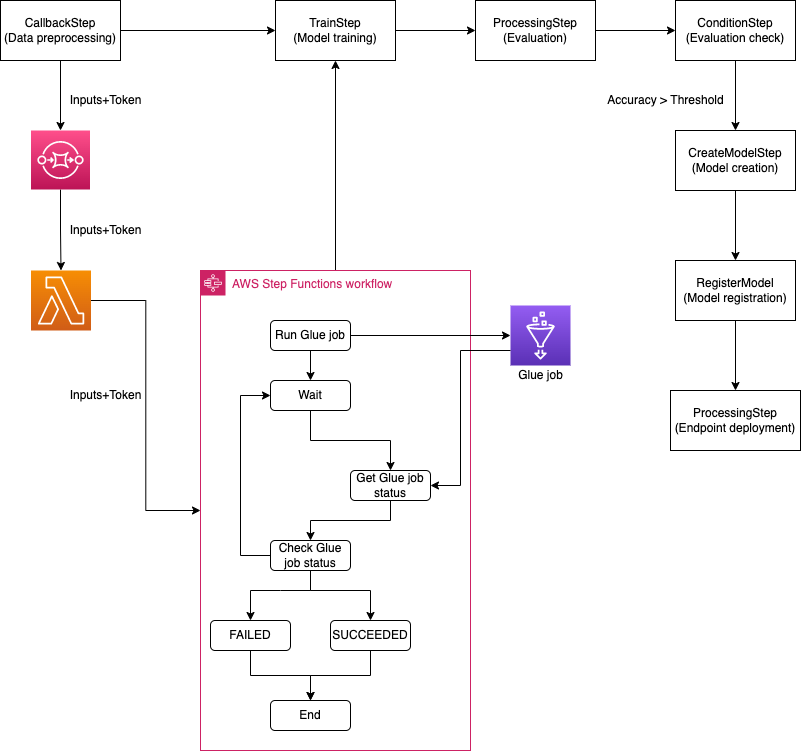

The diagram above was exported from draw.io. Its source (the exported page's mxGraphModel, read from the mxfile embedded in the PNG):
<mxGraphModel dx="946" dy="541" grid="1" gridSize="10" guides="1" tooltips="1" connect="1" arrows="1" fold="1" page="1" pageScale="1" pageWidth="850" pageHeight="1100" math="0" shadow="0">
  <root>
    <mxCell id="0" />
    <mxCell id="1" parent="0" />
    <mxCell id="hRoyPdTrYpL-i88aLVmH-3" value="" style="edgeStyle=orthogonalEdgeStyle;rounded=0;orthogonalLoop=1;jettySize=auto;html=1;" edge="1" parent="1" source="hRoyPdTrYpL-i88aLVmH-1" target="hRoyPdTrYpL-i88aLVmH-2">
      <mxGeometry relative="1" as="geometry" />
    </mxCell>
    <mxCell id="hRoyPdTrYpL-i88aLVmH-34" value="" style="edgeStyle=orthogonalEdgeStyle;rounded=0;orthogonalLoop=1;jettySize=auto;html=1;startArrow=none;startFill=0;endArrow=classic;endFill=1;" edge="1" parent="1" source="hRoyPdTrYpL-i88aLVmH-1" target="hRoyPdTrYpL-i88aLVmH-33">
      <mxGeometry relative="1" as="geometry" />
    </mxCell>
    <mxCell id="hRoyPdTrYpL-i88aLVmH-1" value="CallbackStep&lt;br&gt;(Data preprocessing)" style="rounded=0;whiteSpace=wrap;html=1;" vertex="1" parent="1">
      <mxGeometry x="360" y="250" width="120" height="60" as="geometry" />
    </mxCell>
    <mxCell id="hRoyPdTrYpL-i88aLVmH-6" value="" style="edgeStyle=orthogonalEdgeStyle;rounded=0;orthogonalLoop=1;jettySize=auto;html=1;" edge="1" parent="1" source="hRoyPdTrYpL-i88aLVmH-2" target="hRoyPdTrYpL-i88aLVmH-5">
      <mxGeometry relative="1" as="geometry" />
    </mxCell>
    <mxCell id="hRoyPdTrYpL-i88aLVmH-2" value="" style="sketch=0;points=[[0,0,0],[0.25,0,0],[0.5,0,0],[0.75,0,0],[1,0,0],[0,1,0],[0.25,1,0],[0.5,1,0],[0.75,1,0],[1,1,0],[0,0.25,0],[0,0.5,0],[0,0.75,0],[1,0.25,0],[1,0.5,0],[1,0.75,0]];outlineConnect=0;fontColor=#232F3E;gradientColor=#FF4F8B;gradientDirection=north;fillColor=#BC1356;strokeColor=#ffffff;dashed=0;verticalLabelPosition=bottom;verticalAlign=top;align=center;html=1;fontSize=12;fontStyle=0;aspect=fixed;shape=mxgraph.aws4.resourceIcon;resIcon=mxgraph.aws4.sqs;" vertex="1" parent="1">
      <mxGeometry x="390.5" y="380" width="59" height="59" as="geometry" />
    </mxCell>
    <mxCell id="hRoyPdTrYpL-i88aLVmH-4" value="Inputs+Token" style="text;html=1;resizable=0;autosize=1;align=center;verticalAlign=middle;points=[];fillColor=none;strokeColor=none;rounded=0;" vertex="1" parent="1">
      <mxGeometry x="420" y="340" width="90" height="20" as="geometry" />
    </mxCell>
    <mxCell id="hRoyPdTrYpL-i88aLVmH-28" value="" style="edgeStyle=orthogonalEdgeStyle;rounded=0;orthogonalLoop=1;jettySize=auto;html=1;" edge="1" parent="1" source="hRoyPdTrYpL-i88aLVmH-5" target="hRoyPdTrYpL-i88aLVmH-8">
      <mxGeometry relative="1" as="geometry">
        <mxPoint x="530.5" y="550" as="targetPoint" />
      </mxGeometry>
    </mxCell>
    <mxCell id="hRoyPdTrYpL-i88aLVmH-5" value="" style="sketch=0;points=[[0,0,0],[0.25,0,0],[0.5,0,0],[0.75,0,0],[1,0,0],[0,1,0],[0.25,1,0],[0.5,1,0],[0.75,1,0],[1,1,0],[0,0.25,0],[0,0.5,0],[0,0.75,0],[1,0.25,0],[1,0.5,0],[1,0.75,0]];outlineConnect=0;fontColor=#232F3E;gradientColor=#F78E04;gradientDirection=north;fillColor=#D05C17;strokeColor=#ffffff;dashed=0;verticalLabelPosition=bottom;verticalAlign=top;align=center;html=1;fontSize=12;fontStyle=0;aspect=fixed;shape=mxgraph.aws4.resourceIcon;resIcon=mxgraph.aws4.lambda;" vertex="1" parent="1">
      <mxGeometry x="390.5" y="520" width="60" height="60" as="geometry" />
    </mxCell>
    <mxCell id="hRoyPdTrYpL-i88aLVmH-7" value="Inputs+Token" style="text;html=1;resizable=0;autosize=1;align=center;verticalAlign=middle;points=[];fillColor=none;strokeColor=none;rounded=0;" vertex="1" parent="1">
      <mxGeometry x="420" y="470" width="90" height="20" as="geometry" />
    </mxCell>
    <mxCell id="hRoyPdTrYpL-i88aLVmH-32" value="" style="edgeStyle=orthogonalEdgeStyle;rounded=0;orthogonalLoop=1;jettySize=auto;html=1;startArrow=none;startFill=0;endArrow=classic;endFill=1;entryX=0.5;entryY=1;entryDx=0;entryDy=0;" edge="1" parent="1" source="hRoyPdTrYpL-i88aLVmH-8" target="hRoyPdTrYpL-i88aLVmH-33">
      <mxGeometry relative="1" as="geometry">
        <mxPoint x="695" y="320" as="targetPoint" />
      </mxGeometry>
    </mxCell>
    <mxCell id="hRoyPdTrYpL-i88aLVmH-8" value="AWS Step Functions workflow" style="points=[[0,0],[0.25,0],[0.5,0],[0.75,0],[1,0],[1,0.25],[1,0.5],[1,0.75],[1,1],[0.75,1],[0.5,1],[0.25,1],[0,1],[0,0.75],[0,0.5],[0,0.25]];outlineConnect=0;gradientColor=none;html=1;whiteSpace=wrap;fontSize=12;fontStyle=0;container=1;pointerEvents=0;collapsible=0;recursiveResize=0;shape=mxgraph.aws4.group;grIcon=mxgraph.aws4.group_aws_step_functions_workflow;strokeColor=#CD2264;fillColor=none;verticalAlign=top;align=left;spacingLeft=30;fontColor=#CD2264;dashed=0;" vertex="1" parent="1">
      <mxGeometry x="560" y="520" width="270" height="480" as="geometry" />
    </mxCell>
    <mxCell id="hRoyPdTrYpL-i88aLVmH-15" value="" style="edgeStyle=orthogonalEdgeStyle;rounded=0;orthogonalLoop=1;jettySize=auto;html=1;" edge="1" parent="hRoyPdTrYpL-i88aLVmH-8" source="hRoyPdTrYpL-i88aLVmH-9" target="hRoyPdTrYpL-i88aLVmH-14">
      <mxGeometry relative="1" as="geometry" />
    </mxCell>
    <mxCell id="hRoyPdTrYpL-i88aLVmH-9" value="Run Glue job" style="rounded=1;whiteSpace=wrap;html=1;" vertex="1" parent="hRoyPdTrYpL-i88aLVmH-8">
      <mxGeometry x="70" y="50" width="80" height="30" as="geometry" />
    </mxCell>
    <mxCell id="hRoyPdTrYpL-i88aLVmH-14" value="Wait" style="rounded=1;whiteSpace=wrap;html=1;" vertex="1" parent="hRoyPdTrYpL-i88aLVmH-8">
      <mxGeometry x="70" y="110" width="80" height="30" as="geometry" />
    </mxCell>
    <mxCell id="hRoyPdTrYpL-i88aLVmH-16" value="Get Glue job status" style="rounded=1;whiteSpace=wrap;html=1;" vertex="1" parent="hRoyPdTrYpL-i88aLVmH-8">
      <mxGeometry x="150" y="200" width="80" height="30" as="geometry" />
    </mxCell>
    <mxCell id="hRoyPdTrYpL-i88aLVmH-17" value="" style="edgeStyle=orthogonalEdgeStyle;rounded=0;orthogonalLoop=1;jettySize=auto;html=1;" edge="1" parent="hRoyPdTrYpL-i88aLVmH-8" source="hRoyPdTrYpL-i88aLVmH-14" target="hRoyPdTrYpL-i88aLVmH-16">
      <mxGeometry relative="1" as="geometry" />
    </mxCell>
    <mxCell id="hRoyPdTrYpL-i88aLVmH-18" value="Check Glue job status" style="rounded=1;whiteSpace=wrap;html=1;" vertex="1" parent="hRoyPdTrYpL-i88aLVmH-8">
      <mxGeometry x="70" y="270" width="80" height="30" as="geometry" />
    </mxCell>
    <mxCell id="hRoyPdTrYpL-i88aLVmH-19" value="" style="edgeStyle=orthogonalEdgeStyle;rounded=0;orthogonalLoop=1;jettySize=auto;html=1;" edge="1" parent="hRoyPdTrYpL-i88aLVmH-8" source="hRoyPdTrYpL-i88aLVmH-16" target="hRoyPdTrYpL-i88aLVmH-18">
      <mxGeometry relative="1" as="geometry" />
    </mxCell>
    <mxCell id="hRoyPdTrYpL-i88aLVmH-20" value="SUCCEEDED" style="rounded=1;whiteSpace=wrap;html=1;" vertex="1" parent="hRoyPdTrYpL-i88aLVmH-8">
      <mxGeometry x="130" y="350" width="80" height="30" as="geometry" />
    </mxCell>
    <mxCell id="hRoyPdTrYpL-i88aLVmH-21" value="" style="edgeStyle=orthogonalEdgeStyle;rounded=0;orthogonalLoop=1;jettySize=auto;html=1;" edge="1" parent="hRoyPdTrYpL-i88aLVmH-8" source="hRoyPdTrYpL-i88aLVmH-18" target="hRoyPdTrYpL-i88aLVmH-20">
      <mxGeometry relative="1" as="geometry">
        <Array as="points">
          <mxPoint x="110" y="320" />
          <mxPoint x="170" y="320" />
        </Array>
      </mxGeometry>
    </mxCell>
    <mxCell id="hRoyPdTrYpL-i88aLVmH-22" value="FAILED" style="rounded=1;whiteSpace=wrap;html=1;" vertex="1" parent="hRoyPdTrYpL-i88aLVmH-8">
      <mxGeometry x="10" y="350" width="80" height="30" as="geometry" />
    </mxCell>
    <mxCell id="hRoyPdTrYpL-i88aLVmH-23" value="" style="endArrow=classic;html=1;rounded=0;exitX=0.5;exitY=1;exitDx=0;exitDy=0;entryX=0.5;entryY=0;entryDx=0;entryDy=0;" edge="1" parent="hRoyPdTrYpL-i88aLVmH-8" source="hRoyPdTrYpL-i88aLVmH-18" target="hRoyPdTrYpL-i88aLVmH-22">
      <mxGeometry width="50" height="50" relative="1" as="geometry">
        <mxPoint x="40" y="300" as="sourcePoint" />
        <mxPoint x="90" y="250" as="targetPoint" />
        <Array as="points">
          <mxPoint x="110" y="320" />
          <mxPoint x="80" y="320" />
          <mxPoint x="50" y="320" />
        </Array>
      </mxGeometry>
    </mxCell>
    <mxCell id="hRoyPdTrYpL-i88aLVmH-37" value="" style="endArrow=classic;html=1;rounded=0;exitX=0;exitY=0.5;exitDx=0;exitDy=0;entryX=0;entryY=0.5;entryDx=0;entryDy=0;" edge="1" parent="hRoyPdTrYpL-i88aLVmH-8" source="hRoyPdTrYpL-i88aLVmH-18" target="hRoyPdTrYpL-i88aLVmH-14">
      <mxGeometry width="50" height="50" relative="1" as="geometry">
        <mxPoint x="40" y="120" as="sourcePoint" />
        <mxPoint x="90" y="70" as="targetPoint" />
        <Array as="points">
          <mxPoint x="40" y="285" />
          <mxPoint x="40" y="125" />
        </Array>
      </mxGeometry>
    </mxCell>
    <mxCell id="hRoyPdTrYpL-i88aLVmH-10" value="" style="sketch=0;points=[[0,0,0],[0.25,0,0],[0.5,0,0],[0.75,0,0],[1,0,0],[0,1,0],[0.25,1,0],[0.5,1,0],[0.75,1,0],[1,1,0],[0,0.25,0],[0,0.5,0],[0,0.75,0],[1,0.25,0],[1,0.5,0],[1,0.75,0]];outlineConnect=0;fontColor=#232F3E;gradientColor=#945DF2;gradientDirection=north;fillColor=#5A30B5;strokeColor=#ffffff;dashed=0;verticalLabelPosition=bottom;verticalAlign=top;align=center;html=1;fontSize=12;fontStyle=0;aspect=fixed;shape=mxgraph.aws4.resourceIcon;resIcon=mxgraph.aws4.glue;" vertex="1" parent="1">
      <mxGeometry x="870" y="555" width="60" height="60" as="geometry" />
    </mxCell>
    <mxCell id="hRoyPdTrYpL-i88aLVmH-12" value="" style="edgeStyle=orthogonalEdgeStyle;rounded=0;orthogonalLoop=1;jettySize=auto;html=1;entryX=0;entryY=0.5;entryDx=0;entryDy=0;entryPerimeter=0;" edge="1" parent="1" source="hRoyPdTrYpL-i88aLVmH-9" target="hRoyPdTrYpL-i88aLVmH-10">
      <mxGeometry relative="1" as="geometry">
        <mxPoint x="790" y="585" as="targetPoint" />
      </mxGeometry>
    </mxCell>
    <mxCell id="hRoyPdTrYpL-i88aLVmH-13" value="Glue job" style="text;html=1;resizable=0;autosize=1;align=center;verticalAlign=middle;points=[];fillColor=none;strokeColor=none;rounded=0;" vertex="1" parent="1">
      <mxGeometry x="870" y="615" width="60" height="20" as="geometry" />
    </mxCell>
    <mxCell id="hRoyPdTrYpL-i88aLVmH-24" value="End" style="rounded=1;whiteSpace=wrap;html=1;" vertex="1" parent="1">
      <mxGeometry x="630" y="950" width="80" height="30" as="geometry" />
    </mxCell>
    <mxCell id="hRoyPdTrYpL-i88aLVmH-25" value="" style="edgeStyle=orthogonalEdgeStyle;rounded=0;orthogonalLoop=1;jettySize=auto;html=1;" edge="1" parent="1" source="hRoyPdTrYpL-i88aLVmH-20" target="hRoyPdTrYpL-i88aLVmH-24">
      <mxGeometry relative="1" as="geometry" />
    </mxCell>
    <mxCell id="hRoyPdTrYpL-i88aLVmH-26" value="" style="edgeStyle=orthogonalEdgeStyle;rounded=0;orthogonalLoop=1;jettySize=auto;html=1;" edge="1" parent="1" source="hRoyPdTrYpL-i88aLVmH-22" target="hRoyPdTrYpL-i88aLVmH-24">
      <mxGeometry relative="1" as="geometry" />
    </mxCell>
    <mxCell id="hRoyPdTrYpL-i88aLVmH-30" value="" style="edgeStyle=orthogonalEdgeStyle;rounded=0;orthogonalLoop=1;jettySize=auto;html=1;entryX=0;entryY=0.75;entryDx=0;entryDy=0;entryPerimeter=0;startArrow=classic;startFill=1;endArrow=none;endFill=0;" edge="1" parent="1" source="hRoyPdTrYpL-i88aLVmH-16" target="hRoyPdTrYpL-i88aLVmH-10">
      <mxGeometry relative="1" as="geometry">
        <mxPoint x="870" y="735" as="targetPoint" />
        <Array as="points">
          <mxPoint x="820" y="735" />
          <mxPoint x="820" y="600" />
        </Array>
      </mxGeometry>
    </mxCell>
    <mxCell id="hRoyPdTrYpL-i88aLVmH-39" value="" style="edgeStyle=orthogonalEdgeStyle;rounded=0;orthogonalLoop=1;jettySize=auto;html=1;startArrow=none;startFill=0;endArrow=classic;endFill=1;" edge="1" parent="1" source="hRoyPdTrYpL-i88aLVmH-33" target="hRoyPdTrYpL-i88aLVmH-38">
      <mxGeometry relative="1" as="geometry" />
    </mxCell>
    <mxCell id="hRoyPdTrYpL-i88aLVmH-33" value="TrainStep&lt;br&gt;(Model training)" style="rounded=0;whiteSpace=wrap;html=1;" vertex="1" parent="1">
      <mxGeometry x="635" y="250" width="120" height="60" as="geometry" />
    </mxCell>
    <mxCell id="hRoyPdTrYpL-i88aLVmH-36" value="Inputs+Token" style="text;html=1;resizable=0;autosize=1;align=center;verticalAlign=middle;points=[];fillColor=none;strokeColor=none;rounded=0;" vertex="1" parent="1">
      <mxGeometry x="420" y="635" width="90" height="20" as="geometry" />
    </mxCell>
    <mxCell id="hRoyPdTrYpL-i88aLVmH-41" value="" style="edgeStyle=orthogonalEdgeStyle;rounded=0;orthogonalLoop=1;jettySize=auto;html=1;startArrow=none;startFill=0;endArrow=classic;endFill=1;" edge="1" parent="1" source="hRoyPdTrYpL-i88aLVmH-38" target="hRoyPdTrYpL-i88aLVmH-40">
      <mxGeometry relative="1" as="geometry" />
    </mxCell>
    <mxCell id="hRoyPdTrYpL-i88aLVmH-38" value="ProcessingStep&lt;br&gt;(Evaluation)" style="rounded=0;whiteSpace=wrap;html=1;" vertex="1" parent="1">
      <mxGeometry x="835" y="250" width="120" height="60" as="geometry" />
    </mxCell>
    <mxCell id="hRoyPdTrYpL-i88aLVmH-43" value="" style="edgeStyle=orthogonalEdgeStyle;rounded=0;orthogonalLoop=1;jettySize=auto;html=1;startArrow=none;startFill=0;endArrow=classic;endFill=1;" edge="1" parent="1" source="hRoyPdTrYpL-i88aLVmH-40" target="hRoyPdTrYpL-i88aLVmH-42">
      <mxGeometry relative="1" as="geometry" />
    </mxCell>
    <mxCell id="hRoyPdTrYpL-i88aLVmH-40" value="ConditionStep&lt;br&gt;(Evaluation check)" style="rounded=0;whiteSpace=wrap;html=1;" vertex="1" parent="1">
      <mxGeometry x="1035" y="250" width="120" height="60" as="geometry" />
    </mxCell>
    <mxCell id="hRoyPdTrYpL-i88aLVmH-46" value="" style="edgeStyle=orthogonalEdgeStyle;rounded=0;orthogonalLoop=1;jettySize=auto;html=1;startArrow=none;startFill=0;endArrow=classic;endFill=1;" edge="1" parent="1" source="hRoyPdTrYpL-i88aLVmH-42" target="hRoyPdTrYpL-i88aLVmH-45">
      <mxGeometry relative="1" as="geometry" />
    </mxCell>
    <mxCell id="hRoyPdTrYpL-i88aLVmH-42" value="CreateModelStep&lt;br&gt;(Model creation)" style="rounded=0;whiteSpace=wrap;html=1;" vertex="1" parent="1">
      <mxGeometry x="1035" y="380" width="120" height="60" as="geometry" />
    </mxCell>
    <mxCell id="hRoyPdTrYpL-i88aLVmH-44" value="Accuracy &amp;gt; Threshold" style="text;html=1;resizable=0;autosize=1;align=center;verticalAlign=middle;points=[];fillColor=none;strokeColor=none;rounded=0;" vertex="1" parent="1">
      <mxGeometry x="960" y="340" width="130" height="20" as="geometry" />
    </mxCell>
    <mxCell id="hRoyPdTrYpL-i88aLVmH-48" value="" style="edgeStyle=orthogonalEdgeStyle;rounded=0;orthogonalLoop=1;jettySize=auto;html=1;startArrow=none;startFill=0;endArrow=classic;endFill=1;" edge="1" parent="1" source="hRoyPdTrYpL-i88aLVmH-45" target="hRoyPdTrYpL-i88aLVmH-47">
      <mxGeometry relative="1" as="geometry" />
    </mxCell>
    <mxCell id="hRoyPdTrYpL-i88aLVmH-45" value="RegisterModel&lt;br&gt;(Model registration)" style="rounded=0;whiteSpace=wrap;html=1;" vertex="1" parent="1">
      <mxGeometry x="1035" y="510" width="120" height="60" as="geometry" />
    </mxCell>
    <mxCell id="hRoyPdTrYpL-i88aLVmH-47" value="ProcessingStep&lt;br&gt;(Endpoint deployment)" style="rounded=0;whiteSpace=wrap;html=1;" vertex="1" parent="1">
      <mxGeometry x="1030" y="640" width="130" height="60" as="geometry" />
    </mxCell>
  </root>
</mxGraphModel>